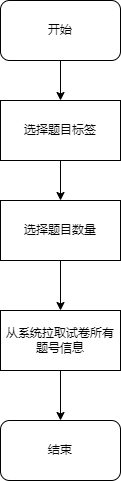

The diagram above was exported from draw.io. Its source (the exported page's mxGraphModel, read from the mxfile embedded in the PNG):
<mxGraphModel dx="398" dy="579" grid="1" gridSize="10" guides="1" tooltips="1" connect="1" arrows="1" fold="1" page="1" pageScale="1" pageWidth="827" pageHeight="1169" math="0" shadow="0">
  <root>
    <mxCell id="0" />
    <mxCell id="1" parent="0" />
    <mxCell id="VDU0f3iG-62RokRQQ2RI-7" style="edgeStyle=orthogonalEdgeStyle;rounded=0;orthogonalLoop=1;jettySize=auto;html=1;" edge="1" parent="1" source="VDU0f3iG-62RokRQQ2RI-2" target="VDU0f3iG-62RokRQQ2RI-4">
      <mxGeometry relative="1" as="geometry" />
    </mxCell>
    <mxCell id="VDU0f3iG-62RokRQQ2RI-2" value="开始" style="rounded=1;whiteSpace=wrap;html=1;" vertex="1" parent="1">
      <mxGeometry x="160" y="60" width="120" height="60" as="geometry" />
    </mxCell>
    <mxCell id="VDU0f3iG-62RokRQQ2RI-3" value="结束" style="rounded=1;whiteSpace=wrap;html=1;" vertex="1" parent="1">
      <mxGeometry x="160" y="480" width="120" height="60" as="geometry" />
    </mxCell>
    <mxCell id="VDU0f3iG-62RokRQQ2RI-8" style="edgeStyle=orthogonalEdgeStyle;rounded=0;orthogonalLoop=1;jettySize=auto;html=1;" edge="1" parent="1" source="VDU0f3iG-62RokRQQ2RI-4" target="VDU0f3iG-62RokRQQ2RI-5">
      <mxGeometry relative="1" as="geometry" />
    </mxCell>
    <mxCell id="VDU0f3iG-62RokRQQ2RI-4" value="选择题目标签" style="rounded=0;whiteSpace=wrap;html=1;" vertex="1" parent="1">
      <mxGeometry x="160" y="160" width="120" height="60" as="geometry" />
    </mxCell>
    <mxCell id="VDU0f3iG-62RokRQQ2RI-9" style="edgeStyle=orthogonalEdgeStyle;rounded=0;orthogonalLoop=1;jettySize=auto;html=1;" edge="1" parent="1" source="VDU0f3iG-62RokRQQ2RI-5" target="VDU0f3iG-62RokRQQ2RI-6">
      <mxGeometry relative="1" as="geometry" />
    </mxCell>
    <mxCell id="VDU0f3iG-62RokRQQ2RI-5" value="选择题目数量" style="rounded=0;whiteSpace=wrap;html=1;" vertex="1" parent="1">
      <mxGeometry x="160" y="260" width="120" height="60" as="geometry" />
    </mxCell>
    <mxCell id="VDU0f3iG-62RokRQQ2RI-10" style="edgeStyle=orthogonalEdgeStyle;rounded=0;orthogonalLoop=1;jettySize=auto;html=1;entryX=0.5;entryY=0;entryDx=0;entryDy=0;" edge="1" parent="1" source="VDU0f3iG-62RokRQQ2RI-6" target="VDU0f3iG-62RokRQQ2RI-3">
      <mxGeometry relative="1" as="geometry" />
    </mxCell>
    <mxCell id="VDU0f3iG-62RokRQQ2RI-6" value="从系统拉取试卷所有题号信息" style="rounded=0;whiteSpace=wrap;html=1;" vertex="1" parent="1">
      <mxGeometry x="160" y="370" width="120" height="60" as="geometry" />
    </mxCell>
  </root>
</mxGraphModel>